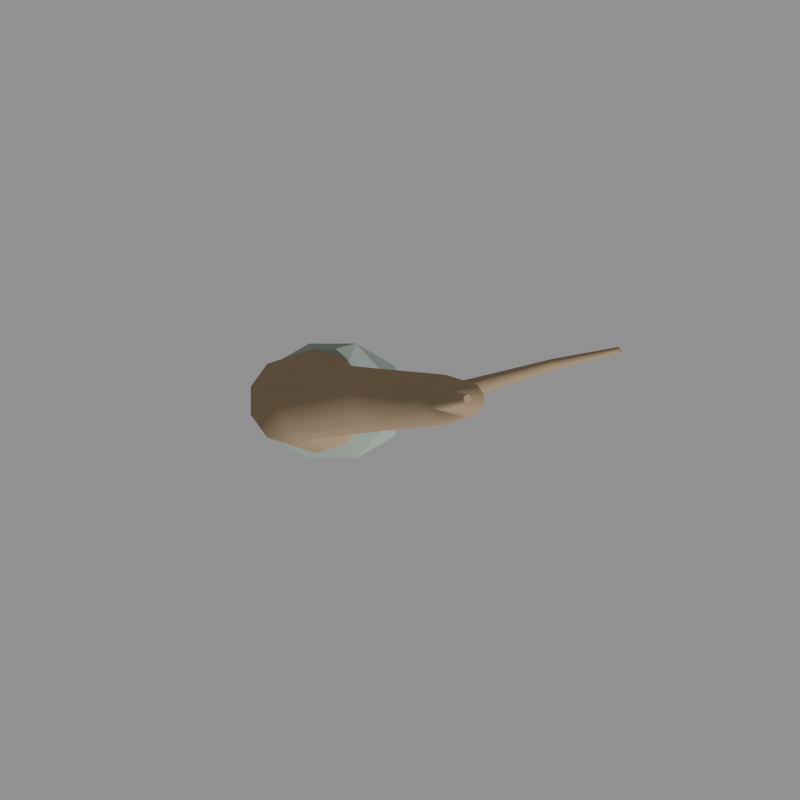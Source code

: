 # Source: blender-environment-smoke.blend  (saved by Blender 4.0.36; exported with 4.5.12 LTS)
import bpy
from mathutils import Matrix  # noqa: F401  (used for matrix-valued properties, if any)

bpy.ops.wm.read_factory_settings(use_empty=True)
scene = bpy.context.scene
scene.name = 'Scene'

# ---- materials (node trees are filled in below, after node groups)
mat_smoke_bark_material = bpy.data.materials.new('Smoke_Bark_Material')
mat_smoke_bark_material.diffuse_color = (0.37, 0.27, 0.17, 1.0)
mat_smoke_rock = bpy.data.materials.new('Smoke_Rock')
mat_smoke_rock.diffuse_color = (0.32, 0.38, 0.34, 1.0)

# ---- material node trees

# ---- cameras
cam_orthoqa_camera = bpy.data.cameras.new('OrthoQA_Camera')
cam_orthoqa_camera.type = 'ORTHO'
cam_orthoqa_camera.ortho_scale = 7.7

# ---- meshes
me_s_bend_diagnostic_path = bpy.data.meshes.new('S_Bend_Diagnostic_Path')
me_s_bend_diagnostic_path.from_pydata([(0.6724, -0.03438, 5.139), (0.6863, -0.01313, 5.132), (0.6863, 0.01313, 5.132), (0.6724, 0.03438, 5.139), (0.65, 0.0425, 5.15), (0.6276, 0.03438, 5.161), (0.6137, 0.01313, 5.168), (0.6137, -0.01313, 5.168), (0.6276, -0.03438, 5.161), (0.65, -0.0425, 5.15), (-0.5176, -0.4086, 0.3414), (-0.343, -0.1561, 0.3978), (-0.343, 0.1561, 0.3978), (-0.5176, 0.4086, 0.3414), (-0.8, 0.505, 0.25), (-1.082, 0.4086, 0.1586), (-1.257, 0.1561, 0.1022), (-1.257, -0.1561, 0.1022), (-1.082, -0.4086, 0.1586), (-0.8, -0.505, 0.25), (-0.5176, -0.4086, 0.3414), (-0.343, -0.1561, 0.3978), (-0.343, 0.1561, 0.3978), (-0.5176, 0.4086, 0.3414), (-0.8, 0.505, 0.25), (-1.082, 0.4086, 0.1586), (-1.257, 0.1561, 0.1022), (-1.257, -0.1561, 0.1022), (-1.082, -0.4086, 0.1586), (-0.8, -0.505, 0.25), (-0.7624, -0.3551, 0.9436), (-0.6031, -0.1356, 0.952), (-0.6031, 0.1356, 0.952), (-0.7624, 0.3551, 0.9436), (-1.02, 0.4389, 0.93), (-1.278, 0.3551, 0.9164), (-1.437, 0.1356, 0.908), (-1.437, -0.1356, 0.908), (-1.278, -0.3551, 0.9164), (-1.02, -0.4389, 0.93), (-0.6619, -0.3016, 1.596), (-0.5395, -0.1152, 1.538), (-0.5395, 0.1152, 1.538), (-0.6619, 0.3016, 1.596), (-0.86, 0.3729, 1.69), (-1.058, 0.3016, 1.784), (-1.181, 0.1152, 1.842), (-1.181, -0.1152, 1.842), (-1.058, -0.3016, 1.784), (-0.86, -0.3729, 1.69), (-0.1145, -0.2482, 2.331), (-0.03069, -0.0948, 2.258), (-0.03069, 0.0948, 2.258), (-0.1145, 0.2482, 2.331), (-0.25, 0.3068, 2.45), (-0.3855, 0.2482, 2.569), (-0.4693, 0.0948, 2.642), (-0.4693, -0.0948, 2.642), (-0.3855, -0.2482, 2.569), (-0.25, -0.3068, 2.45), (0.5637, -0.1947, 3.101), (0.6401, -0.07438, 3.059), (0.6401, 0.07438, 3.059), (0.5637, 0.1947, 3.101), (0.44, 0.2407, 3.17), (0.3163, 0.1947, 3.239), (0.2399, 0.07438, 3.281), (0.2399, -0.07438, 3.281), (0.3163, -0.1947, 3.239), (0.44, -0.2407, 3.17), (0.7424, -0.1413, 3.957), (0.8057, -0.05397, 3.961), (0.8057, 0.05397, 3.961), (0.7424, 0.1413, 3.957), (0.64, 0.1746, 3.95), (0.5376, 0.1413, 3.943), (0.4743, 0.05397, 3.939), (0.4743, -0.05397, 3.939), (0.5376, -0.1413, 3.943), (0.64, -0.1746, 3.95), (0.4438, -0.08784, 4.598), (0.4832, -0.03355, 4.596), (0.4832, 0.03355, 4.596), (0.4438, 0.08784, 4.598), (0.38, 0.1086, 4.6), (0.3162, 0.08784, 4.602), (0.2768, 0.03355, 4.604), (0.2768, -0.03355, 4.604), (0.3162, -0.08784, 4.602), (0.38, -0.1086, 4.6), (0.6724, -0.03438, 5.139), (0.6863, -0.01313, 5.132), (0.6863, 0.01313, 5.132), (0.6724, 0.03438, 5.139), (0.65, 0.0425, 5.15), (0.6276, 0.03438, 5.161), (0.6137, 0.01313, 5.168), (0.6137, -0.01313, 5.168), (0.6276, -0.03438, 5.161), (0.65, -0.0425, 5.15)], [], [(3, 1, 2), (3, 0, 1), (4, 0, 3), (4, 9, 0), (5, 9, 4), (5, 8, 9), (6, 8, 5), (6, 7, 8), (15, 17, 16), (15, 18, 17), (14, 18, 15), (14, 19, 18), (13, 19, 14), (13, 10, 19), (13, 11, 10), (12, 11, 13), (20, 30, 39, 29), (21, 31, 30, 20), (22, 32, 31, 21), (23, 33, 32, 22), (24, 34, 33, 23), (25, 35, 34, 24), (26, 36, 35, 25), (27, 37, 36, 26), (28, 38, 37, 27), (29, 39, 38, 28), (30, 40, 49, 39), (31, 41, 40, 30), (32, 42, 41, 31), (33, 43, 42, 32), (34, 44, 43, 33), (35, 45, 44, 34), (36, 46, 45, 35), (37, 47, 46, 36), (38, 48, 47, 37), (39, 49, 48, 38), (40, 50, 59, 49), (41, 51, 50, 40), (42, 52, 51, 41), (43, 53, 52, 42), (44, 54, 53, 43), (45, 55, 54, 44), (46, 56, 55, 45), (47, 57, 56, 46), (48, 58, 57, 47), (49, 59, 58, 48), (50, 60, 69, 59), (51, 61, 60, 50), (52, 62, 61, 51), (53, 63, 62, 52), (54, 64, 63, 53), (55, 65, 64, 54), (56, 66, 65, 55), (57, 67, 66, 56), (58, 68, 67, 57), (59, 69, 68, 58), (60, 70, 79, 69), (61, 71, 70, 60), (62, 72, 71, 61), (63, 73, 72, 62), (64, 74, 73, 63), (65, 75, 74, 64), (66, 76, 75, 65), (67, 77, 76, 66), (68, 78, 77, 67), (69, 79, 78, 68), (70, 80, 89, 79), (71, 81, 80, 70), (72, 82, 81, 71), (73, 83, 82, 72), (74, 84, 83, 73), (75, 85, 84, 74), (76, 86, 85, 75), (77, 87, 86, 76), (78, 88, 87, 77), (79, 89, 88, 78), (80, 90, 99, 89), (81, 91, 90, 80), (82, 92, 91, 81), (83, 93, 92, 82), (84, 94, 93, 83), (85, 95, 94, 84), (86, 96, 95, 85), (87, 97, 96, 86), (88, 98, 97, 87), (89, 99, 98, 88)])
me_s_bend_diagnostic_path.polygons.foreach_set('use_smooth', [True] * 86)
_uv = me_s_bend_diagnostic_path.uv_layers.new(name='UVMap')
_uv.uv.foreach_set('vector', [0.3333, 0.0, 0.1111, 0.0, 0.2222, 0.0, 0.3333, 0.0, 0.0, 0.0, 0.1111, 0.0, 0.4444, 0.0, 0.0, 0.0, 0.3333, 0.0, 0.4444, 0.0, 1.0, 0.0, 0.0, 0.0, 0.5556, 0.0, 1.0, 0.0, 0.4444, 0.0, 0.5556, 0.0, 0.8889, 0.0, 1.0, 0.0, 0.6667, 0.0, 0.8889, 0.0, 0.5556, 0.0, 0.6667, 0.0, 0.7778, 0.0, 0.8889, 0.0, 0.5556, 0.0, 0.7778, 0.0, 0.6667, 0.0, 0.5556, 0.0, 0.8889, 0.0, 0.7778, 0.0, 0.4444, 0.0, 0.8889, 0.0, 0.5556, 0.0, 0.4444, 0.0, 1.0, 0.0, 0.8889, 0.0, 0.3333, 0.0, 1.0, 0.0, 0.4444, 0.0, 0.3333, 0.0, 0.0, 0.0, 1.0, 0.0, 0.3333, 0.0, 0.1111, 0.0, 0.0, 0.0, 0.2222, 0.0, 0.1111, 0.0, 0.3333, 0.0, 0.0, 1.0, 0.1429, 1.0, 0.1429, 0.9, 0.0, 0.9, 0.0, 0.1, 0.1429, 0.1, 0.1429, 0.0, 0.0, 0.0, 0.0, 0.2, 0.1429, 0.2, 0.1429, 0.1, 0.0, 0.1, 0.0, 0.3, 0.1429, 0.3, 0.1429, 0.2, 0.0, 0.2, 0.0, 0.4, 0.1429, 0.4, 0.1429, 0.3, 0.0, 0.3, 0.0, 0.5, 0.1429, 0.5, 0.1429, 0.4, 0.0, 0.4, 0.0, 0.6, 0.1429, 0.6, 0.1429, 0.5, 0.0, 0.5, 0.0, 0.7, 0.1429, 0.7, 0.1429, 0.6, 0.0, 0.6, 0.0, 0.8, 0.1429, 0.8, 0.1429, 0.7, 0.0, 0.7, 0.0, 0.9, 0.1429, 0.9, 0.1429, 0.8, 0.0, 0.8, 0.1429, 1.0, 0.2857, 1.0, 0.2857, 0.9, 0.1429, 0.9, 0.1429, 0.1, 0.2857, 0.1, 0.2857, 0.0, 0.1429, 0.0, 0.1429, 0.2, 0.2857, 0.2, 0.2857, 0.1, 0.1429, 0.1, 0.1429, 0.3, 0.2857, 0.3, 0.2857, 0.2, 0.1429, 0.2, 0.1429, 0.4, 0.2857, 0.4, 0.2857, 0.3, 0.1429, 0.3, 0.1429, 0.5, 0.2857, 0.5, 0.2857, 0.4, 0.1429, 0.4, 0.1429, 0.6, 0.2857, 0.6, 0.2857, 0.5, 0.1429, 0.5, 0.1429, 0.7, 0.2857, 0.7, 0.2857, 0.6, 0.1429, 0.6, 0.1429, 0.8, 0.2857, 0.8, 0.2857, 0.7, 0.1429, 0.7, 0.1429, 0.9, 0.2857, 0.9, 0.2857, 0.8, 0.1429, 0.8, 0.2857, 1.0, 0.4286, 1.0, 0.4286, 0.9, 0.2857, 0.9, 0.2857, 0.1, 0.4286, 0.1, 0.4286, 0.0, 0.2857, 0.0, 0.2857, 0.2, 0.4286, 0.2, 0.4286, 0.1, 0.2857, 0.1, 0.2857, 0.3, 0.4286, 0.3, 0.4286, 0.2, 0.2857, 0.2, 0.2857, 0.4, 0.4286, 0.4, 0.4286, 0.3, 0.2857, 0.3, 0.2857, 0.5, 0.4286, 0.5, 0.4286, 0.4, 0.2857, 0.4, 0.2857, 0.6, 0.4286, 0.6, 0.4286, 0.5, 0.2857, 0.5, 0.2857, 0.7, 0.4286, 0.7, 0.4286, 0.6, 0.2857, 0.6, 0.2857, 0.8, 0.4286, 0.8, 0.4286, 0.7, 0.2857, 0.7, 0.2857, 0.9, 0.4286, 0.9, 0.4286, 0.8, 0.2857, 0.8, 0.4286, 1.0, 0.5714, 1.0, 0.5714, 0.9, 0.4286, 0.9, 0.4286, 0.1, 0.5714, 0.1, 0.5714, 0.0, 0.4286, 0.0, 0.4286, 0.2, 0.5714, 0.2, 0.5714, 0.1, 0.4286, 0.1, 0.4286, 0.3, 0.5714, 0.3, 0.5714, 0.2, 0.4286, 0.2, 0.4286, 0.4, 0.5714, 0.4, 0.5714, 0.3, 0.4286, 0.3, 0.4286, 0.5, 0.5714, 0.5, 0.5714, 0.4, 0.4286, 0.4, 0.4286, 0.6, 0.5714, 0.6, 0.5714, 0.5, 0.4286, 0.5, 0.4286, 0.7, 0.5714, 0.7, 0.5714, 0.6, 0.4286, 0.6, 0.4286, 0.8, 0.5714, 0.8, 0.5714, 0.7, 0.4286, 0.7, 0.4286, 0.9, 0.5714, 0.9, 0.5714, 0.8, 0.4286, 0.8, 0.5714, 1.0, 0.7143, 1.0, 0.7143, 0.9, 0.5714, 0.9, 0.5714, 0.1, 0.7143, 0.1, 0.7143, 0.0, 0.5714, 0.0, 0.5714, 0.2, 0.7143, 0.2, 0.7143, 0.1, 0.5714, 0.1, 0.5714, 0.3, 0.7143, 0.3, 0.7143, 0.2, 0.5714, 0.2, 0.5714, 0.4, 0.7143, 0.4, 0.7143, 0.3, 0.5714, 0.3, 0.5714, 0.5, 0.7143, 0.5, 0.7143, 0.4, 0.5714, 0.4, 0.5714, 0.6, 0.7143, 0.6, 0.7143, 0.5, 0.5714, 0.5, 0.5714, 0.7, 0.7143, 0.7, 0.7143, 0.6, 0.5714, 0.6, 0.5714, 0.8, 0.7143, 0.8, 0.7143, 0.7, 0.5714, 0.7, 0.5714, 0.9, 0.7143, 0.9, 0.7143, 0.8, 0.5714, 0.8, 0.7143, 1.0, 0.8571, 1.0, 0.8571, 0.9, 0.7143, 0.9, 0.7143, 0.1, 0.8571, 0.1, 0.8571, 0.0, 0.7143, 0.0, 0.7143, 0.2, 0.8571, 0.2, 0.8571, 0.1, 0.7143, 0.1, 0.7143, 0.3, 0.8571, 0.3, 0.8571, 0.2, 0.7143, 0.2, 0.7143, 0.4, 0.8571, 0.4, 0.8571, 0.3, 0.7143, 0.3, 0.7143, 0.5, 0.8571, 0.5, 0.8571, 0.4, 0.7143, 0.4, 0.7143, 0.6, 0.8571, 0.6, 0.8571, 0.5, 0.7143, 0.5, 0.7143, 0.7, 0.8571, 0.7, 0.8571, 0.6, 0.7143, 0.6, 0.7143, 0.8, 0.8571, 0.8, 0.8571, 0.7, 0.7143, 0.7, 0.7143, 0.9, 0.8571, 0.9, 0.8571, 0.8, 0.7143, 0.8, 0.8571, 1.0, 1.0, 1.0, 1.0, 0.9, 0.8571, 0.9, 0.8571, 0.1, 1.0, 0.1, 1.0, 0.0, 0.8571, 0.0, 0.8571, 0.2, 1.0, 0.2, 1.0, 0.1, 0.8571, 0.1, 0.8571, 0.3, 1.0, 0.3, 1.0, 0.2, 0.8571, 0.2, 0.8571, 0.4, 1.0, 0.4, 1.0, 0.3, 0.8571, 0.3, 0.8571, 0.5, 1.0, 0.5, 1.0, 0.4, 0.8571, 0.4, 0.8571, 0.6, 1.0, 0.6, 1.0, 0.5, 0.8571, 0.5, 0.8571, 0.7, 1.0, 0.7, 1.0, 0.6, 0.8571, 0.6, 0.8571, 0.8, 1.0, 0.8, 1.0, 0.7, 0.8571, 0.7, 0.8571, 0.9, 1.0, 0.9, 1.0, 0.8, 0.8571, 0.8])
me_s_bend_diagnostic_path.materials.append(mat_smoke_bark_material)
me_s_bend_diagnostic_path.auto_texspace = False
me_s_bend_diagnostic_path.update()
me_one_test_branch = bpy.data.meshes.new('One_Test_Branch')
me_one_test_branch.from_pydata([(0.2374, 0.07617, 3.058), (0.2399, 0.02229, 3.094), (0.2577, -0.04011, 3.094), (0.2841, -0.08719, 3.058), (0.3088, -0.101, 3.0), (0.3226, -0.07617, 2.942), (0.3201, -0.02229, 2.906), (0.3023, 0.04011, 2.906), (0.2759, 0.08719, 2.942), (0.2512, 0.101, 3.0), (0.8089, 0.2182, 3.245), (0.8114, 0.1775, 3.272), (0.8248, 0.13, 3.272), (0.8441, 0.09403, 3.245), (0.8618, 0.08323, 3.2), (0.8711, 0.1018, 3.155), (0.8686, 0.1425, 3.128), (0.8552, 0.19, 3.128), (0.8359, 0.226, 3.155), (0.8182, 0.2368, 3.2), (1.462, 0.3808, 3.422), (1.465, 0.3531, 3.441), (1.473, 0.3204, 3.44), (1.484, 0.2952, 3.421), (1.493, 0.2871, 3.39), (1.498, 0.2992, 3.358), (1.495, 0.3269, 3.339), (1.487, 0.3596, 3.34), (1.476, 0.3848, 3.359), (1.467, 0.3929, 3.39), (2.112, 0.5024, 3.517), (2.114, 0.4875, 3.528), (2.118, 0.4697, 3.527), (2.122, 0.4559, 3.517), (2.126, 0.4513, 3.5), (2.128, 0.4576, 3.483), (2.126, 0.4725, 3.472), (2.122, 0.4903, 3.473), (2.118, 0.5041, 3.483), (2.114, 0.5087, 3.5)], [], [(0, 10, 19, 9), (1, 11, 10, 0), (2, 12, 11, 1), (3, 13, 12, 2), (4, 14, 13, 3), (5, 15, 14, 4), (6, 16, 15, 5), (7, 17, 16, 6), (8, 18, 17, 7), (9, 19, 18, 8), (10, 20, 29, 19), (11, 21, 20, 10), (12, 22, 21, 11), (13, 23, 22, 12), (14, 24, 23, 13), (15, 25, 24, 14), (16, 26, 25, 15), (17, 27, 26, 16), (18, 28, 27, 17), (19, 29, 28, 18), (20, 30, 39, 29), (21, 31, 30, 20), (22, 32, 31, 21), (23, 33, 32, 22), (24, 34, 33, 23), (25, 35, 34, 24), (26, 36, 35, 25), (27, 37, 36, 26), (28, 38, 37, 27), (29, 39, 38, 28)])
me_one_test_branch.polygons.foreach_set('use_smooth', [True] * 30)
_uv = me_one_test_branch.uv_layers.new(name='UVMap')
_uv.uv.foreach_set('vector', [0.0, 1.0, 0.3333, 1.0, 0.3333, 0.9, 0.0, 0.9, 0.0, 0.1, 0.3333, 0.1, 0.3333, 0.0, 0.0, 0.0, 0.0, 0.2, 0.3333, 0.2, 0.3333, 0.1, 0.0, 0.1, 0.0, 0.3, 0.3333, 0.3, 0.3333, 0.2, 0.0, 0.2, 0.0, 0.4, 0.3333, 0.4, 0.3333, 0.3, 0.0, 0.3, 0.0, 0.5, 0.3333, 0.5, 0.3333, 0.4, 0.0, 0.4, 0.0, 0.6, 0.3333, 0.6, 0.3333, 0.5, 0.0, 0.5, 0.0, 0.7, 0.3333, 0.7, 0.3333, 0.6, 0.0, 0.6, 0.0, 0.8, 0.3333, 0.8, 0.3333, 0.7, 0.0, 0.7, 0.0, 0.9, 0.3333, 0.9, 0.3333, 0.8, 0.0, 0.8, 0.3333, 1.0, 0.6667, 1.0, 0.6667, 0.9, 0.3333, 0.9, 0.3333, 0.1, 0.6667, 0.1, 0.6667, 0.0, 0.3333, 0.0, 0.3333, 0.2, 0.6667, 0.2, 0.6667, 0.1, 0.3333, 0.1, 0.3333, 0.3, 0.6667, 0.3, 0.6667, 0.2, 0.3333, 0.2, 0.3333, 0.4, 0.6667, 0.4, 0.6667, 0.3, 0.3333, 0.3, 0.3333, 0.5, 0.6667, 0.5, 0.6667, 0.4, 0.3333, 0.4, 0.3333, 0.6, 0.6667, 0.6, 0.6667, 0.5, 0.3333, 0.5, 0.3333, 0.7, 0.6667, 0.7, 0.6667, 0.6, 0.3333, 0.6, 0.3333, 0.8, 0.6667, 0.8, 0.6667, 0.7, 0.3333, 0.7, 0.3333, 0.9, 0.6667, 0.9, 0.6667, 0.8, 0.3333, 0.8, 0.6667, 1.0, 1.0, 1.0, 1.0, 0.9, 0.6667, 0.9, 0.6667, 0.1, 1.0, 0.1, 1.0, 0.0, 0.6667, 0.0, 0.6667, 0.2, 1.0, 0.2, 1.0, 0.1, 0.6667, 0.1, 0.6667, 0.3, 1.0, 0.3, 1.0, 0.2, 0.6667, 0.2, 0.6667, 0.4, 1.0, 0.4, 1.0, 0.3, 0.6667, 0.3, 0.6667, 0.5, 1.0, 0.5, 1.0, 0.4, 0.6667, 0.4, 0.6667, 0.6, 1.0, 0.6, 1.0, 0.5, 0.6667, 0.5, 0.6667, 0.7, 1.0, 0.7, 1.0, 0.6, 0.6667, 0.6, 0.6667, 0.8, 1.0, 0.8, 1.0, 0.7, 0.6667, 0.7, 0.6667, 0.9, 1.0, 0.9, 1.0, 0.8, 0.6667, 0.8])
me_one_test_branch.materials.append(mat_smoke_bark_material)
me_one_test_branch.auto_texspace = False
me_one_test_branch.update()
me_icosphere = bpy.data.meshes.new('Icosphere')
me_icosphere.from_pydata([(0.0, 0.0, -1.0), (0.7236, -0.5257, -0.4472), (-0.2764, -0.8506, -0.4472), (-0.8944, 0.0, -0.4472), (-0.2764, 0.8506, -0.4472), (0.7236, 0.5257, -0.4472), (0.2764, -0.8506, 0.4472), (-0.7236, -0.5257, 0.4472), (-0.7236, 0.5257, 0.4472), (0.2764, 0.8506, 0.4472), (0.8944, 0.0, 0.4472), (0.0, 0.0, 1.0)], [], [(0, 1, 2), (1, 0, 5), (0, 2, 3), (0, 3, 4), (0, 4, 5), (1, 5, 10), (2, 1, 6), (3, 2, 7), (4, 3, 8), (5, 4, 9), (1, 10, 6), (2, 6, 7), (3, 7, 8), (4, 8, 9), (5, 9, 10), (6, 10, 11), (7, 6, 11), (8, 7, 11), (9, 8, 11), (10, 9, 11)])
_uv = me_icosphere.uv_layers.new(name='UVMap')
_uv.uv.foreach_set('vector', [0.1818, 0.0, 0.2727, 0.1575, 0.09091, 0.1575, 0.2727, 0.1575, 0.3636, 0.0, 0.4545, 0.1575, 0.9091, 0.0, 1.0, 0.1575, 0.8182, 0.1575, 0.7273, 0.0, 0.8182, 0.1575, 0.6364, 0.1575, 0.5455, 0.0, 0.6364, 0.1575, 0.4545, 0.1575, 0.2727, 0.1575, 0.4545, 0.1575, 0.3636, 0.3149, 0.09091, 0.1575, 0.2727, 0.1575, 0.1818, 0.3149, 0.8182, 0.1575, 1.0, 0.1575, 0.9091, 0.3149, 0.6364, 0.1575, 0.8182, 0.1575, 0.7273, 0.3149, 0.4545, 0.1575, 0.6364, 0.1575, 0.5455, 0.3149, 0.2727, 0.1575, 0.3636, 0.3149, 0.1818, 0.3149, 0.09091, 0.1575, 0.1818, 0.3149, 0.0, 0.3149, 0.8182, 0.1575, 0.9091, 0.3149, 0.7273, 0.3149, 0.6364, 0.1575, 0.7273, 0.3149, 0.5455, 0.3149, 0.4545, 0.1575, 0.5455, 0.3149, 0.3636, 0.3149, 0.1818, 0.3149, 0.3636, 0.3149, 0.2727, 0.4724, 0.0, 0.3149, 0.1818, 0.3149, 0.09091, 0.4724, 0.7273, 0.3149, 0.9091, 0.3149, 0.8182, 0.4724, 0.5455, 0.3149, 0.7273, 0.3149, 0.6364, 0.4724, 0.3636, 0.3149, 0.5455, 0.3149, 0.4545, 0.4724])
me_icosphere.materials.append(mat_smoke_rock)
me_icosphere.update()

# ---- objects
ob_s_bend_continuous_trunk_smoke_only = bpy.data.objects.new('S_Bend_Continuous_Trunk_Smoke_ONLY', me_s_bend_diagnostic_path)
ob_one_branch_smoke_only = bpy.data.objects.new('One_Branch_Smoke_ONLY', me_one_test_branch)
ob_diagnostic_rock = bpy.data.objects.new('Diagnostic_Rock', me_icosphere)
ob_orthoqa_camera = bpy.data.objects.new('OrthoQA_Camera', cam_orthoqa_camera)

# ---- transforms, parenting, visibility, modifiers, constraints
ob_s_bend_continuous_trunk_smoke_only.location = (0.0, 0.0, 0.0)
ob_one_branch_smoke_only.location = (0.0, 0.0, 0.0)
ob_diagnostic_rock.location = (-0.65, 0.0, 0.18)
ob_diagnostic_rock.scale = (0.82, 0.65, 0.26)
ob_orthoqa_camera.location = (0.0, -0.04, 12.5)
ob_orthoqa_camera.rotation_euler = (0.003997, -0.0, 0.0)

# ---- collection membership
scene.collection.objects.link(ob_s_bend_continuous_trunk_smoke_only)
scene.collection.objects.link(ob_one_branch_smoke_only)
scene.collection.objects.link(ob_diagnostic_rock)
scene.collection.objects.link(ob_orthoqa_camera)

# ---- scene / render settings (as saved in the file)
scene.camera = ob_orthoqa_camera
scene.frame_start = 1; scene.frame_end = 250; scene.frame_set(1)
scene.render.engine = 'BLENDER_WORKBENCH'
scene.render.resolution_x = 420
scene.render.resolution_y = 420
scene.cycles.sampling_pattern = 'TABULATED_SOBOL'
bpy.context.view_layer.update()

# ---- added for rendering (the .blend has no usable light): sun + grey world if the file has none
light_auto_sun = bpy.data.lights.new('AutoSun', 'SUN')
light_auto_sun.energy = 3.0
light_auto_sun.angle = 0.0523599
ob_auto_sun = bpy.data.objects.new('AutoSun', light_auto_sun)
scene.collection.objects.link(ob_auto_sun)
ob_auto_sun.rotation_euler = (0.872665, 0.174533, 0.523599)
if scene.world is None:
    world_auto = bpy.data.worlds.new('AutoWorld')
    world_auto.color = (0.3, 0.3, 0.3)
    scene.world = world_auto
bpy.context.view_layer.update()
